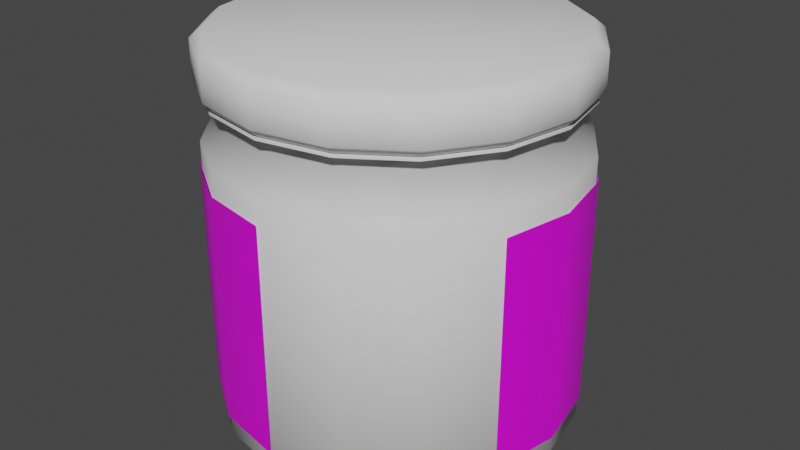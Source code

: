 # Source: sauceBottle.blend  (saved by Blender 2.80.75; exported with 4.5.12 LTS)
import bpy
from mathutils import Matrix  # noqa: F401  (used for matrix-valued properties, if any)

bpy.ops.wm.read_factory_settings(use_empty=True)
scene = bpy.context.scene
scene.name = 'Scene'

# ---- images (referenced by path relative to the original .blend; pixels are not part of the script)
import os
ASSET_DIR = os.environ.get("B2B_ASSET_DIR", "")  # directory of the original .blend (textures are referenced by path, not embedded)
HERE = os.path.dirname(os.path.abspath(__file__))  # packed textures are extracted next to this script under _unpacked/

def load_image(name, relpath, width, height, colorspace="sRGB"):
    """Load a texture the original file referenced (path relative to the .blend, or extracted next to this script)."""
    p = next((c for c in (os.path.join(HERE, relpath), os.path.join(ASSET_DIR, relpath)) if relpath and os.path.exists(c)), "")
    if p:
        img = bpy.data.images.load(p, check_existing=True)
        img.name = name
    else:  # same state as the original file: an image datablock whose file is absent (Cycles renders it pink)
        img = bpy.data.images.new(name, width, height)
        img.source = "FILE"
        img.filepath = "//" + (relpath or name)
    img.colorspace_settings.name = colorspace
    return img
img_png = load_image('제목 없음.png', '제목 없음.png', 1024, 1024, 'sRGB')

# ---- materials (node trees are filled in below, after node groups)
mat_material = bpy.data.materials.new('Material')
mat_material.use_transparent_shadow = False

# ---- material node trees
mat_material.use_nodes = True; mat_material.node_tree.nodes.clear()
_N = mat_material.node_tree.nodes; _L = mat_material.node_tree.links
n0 = _N.new('ShaderNodeOutputMaterial'); n0.name = 'Material Output'; n0.location = (300, 300)
n1 = _N.new('ShaderNodeBsdfPrincipled'); n1.name = 'Principled BSDF'; n1.location = (10, 300)
n1.distribution = 'GGX'
n1.subsurface_method = 'BURLEY'
n1.inputs[3].default_value = 1.45
n1.inputs[27].default_value = (0.0, 0.0, 0.0, 1.0)
n1.inputs[28].default_value = 1.0
n2 = _N.new('ShaderNodeTexImage'); n2.name = 'Image Texture'; n2.location = (-280, 275)
n2.image = img_png
_L.new(n1.outputs[0], n0.inputs[0])
_L.new(n2.outputs[0], n1.inputs[0])
n0.is_active_output = True

# ---- world
world_world = bpy.data.worlds.new('World'); scene.world = world_world
world_world.use_nodes = True; world_world.node_tree.nodes.clear()
_N = world_world.node_tree.nodes; _L = world_world.node_tree.links
n0 = _N.new('ShaderNodeOutputWorld'); n0.name = 'World Output'; n0.location = (300, 300)
n1 = _N.new('ShaderNodeBackground'); n1.name = 'Background'; n1.location = (10, 300)
n1.inputs[0].default_value = (0.05088, 0.05088, 0.05088, 1.0)
_L.new(n1.outputs[0], n0.inputs[0])
n0.is_active_output = True
world_world.color = (0.05088, 0.05088, 0.05088)
world_world.use_sun_shadow = False
world_world.sun_shadow_jitter_overblur = 0.0

# ---- meshes
me_circle = bpy.data.meshes.new('Circle')
me_circle.from_pydata([(0.0, 0.08582, -0.1165), (-0.03284, 0.07929, -0.1165), (-0.06069, 0.06069, -0.1165), (-0.07929, 0.03284, -0.1165), (-0.08582, -3.771e-09, -0.1165), (-0.07929, -0.03284, -0.1165), (-0.06069, -0.06069, -0.1165), (-0.03284, -0.07929, -0.1165), (-1.303e-08, -0.08582, -0.1165), (0.03284, -0.07929, -0.1165), (0.06069, -0.06069, -0.1165), (0.07929, -0.03284, -0.1165), (0.08582, 1.029e-09, -0.1165), (0.07929, 0.03284, -0.1165), (0.06069, 0.06069, -0.1165), (0.03284, 0.07929, -0.1165), (1.859e-09, 0.1063, -0.1069), (-0.04066, 0.09817, -0.1069), (-0.07514, 0.07514, -0.1069), (-0.09817, 0.04066, -0.1069), (-0.1063, -4.863e-09, -0.1069), (-0.09817, -0.04066, -0.1069), (-0.07514, -0.07514, -0.1069), (-0.04066, -0.09817, -0.1069), (-1.452e-08, -0.1063, -0.1069), (0.04066, -0.09817, -0.1069), (0.07514, -0.07514, -0.1069), (0.09817, -0.04066, -0.1069), (0.1063, 1.174e-09, -0.1069), (0.09817, 0.04066, -0.1069), (0.07514, 0.07514, -0.1069), (0.04066, 0.09817, -0.1069), (1.859e-09, 0.106, 0.05538), (-0.04056, 0.09792, 0.05538), (-0.07494, 0.07494, 0.05538), (-0.09792, 0.04056, 0.05538), (-0.106, -4.863e-09, 0.05538), (-0.09792, -0.04056, 0.05538), (-0.07494, -0.07494, 0.05538), (-0.04056, -0.09792, 0.05538), (-1.452e-08, -0.106, 0.05538), (0.04056, -0.09792, 0.05538), (0.07494, -0.07494, 0.05538), (0.09792, -0.04056, 0.05538), (0.106, 1.174e-09, 0.05538), (0.09792, 0.04056, 0.05538), (0.07494, 0.07494, 0.05538), (0.04056, 0.09792, 0.05538), (3.757e-10, 0.09278, 0.08194), (-0.03551, 0.08572, 0.08194), (-0.06561, 0.06561, 0.08194), (-0.08572, 0.03551, 0.08194), (-0.09278, -4.153e-09, 0.08194), (-0.08572, -0.03551, 0.08194), (-0.06561, -0.06561, 0.08194), (-0.03551, -0.08572, 0.08194), (-1.4e-08, -0.09278, 0.08194), (0.03551, -0.08572, 0.08194), (0.06561, -0.06561, 0.08194), (0.08572, -0.03551, 0.08194), (0.09278, 1.144e-09, 0.08194), (0.08572, 0.03551, 0.08194), (0.06561, 0.06561, 0.08194), (0.03551, 0.08572, 0.08194), (1.573e-09, 0.1041, 0.08608), (-0.03984, 0.09618, 0.08608), (-0.07361, 0.07361, 0.08608), (-0.09618, 0.03984, 0.08608), (-0.1041, -4.991e-09, 0.08608), (-0.09618, -0.03984, 0.08608), (-0.07361, -0.07361, 0.08608), (-0.03984, -0.09618, 0.08608), (-1.454e-08, -0.1041, 0.08608), (0.03984, -0.09618, 0.08608), (0.07361, -0.07361, 0.08608), (0.09618, -0.03984, 0.08608), (0.1041, 9.451e-10, 0.08608), (0.09618, 0.03984, 0.08608), (0.07361, 0.07361, 0.08608), (0.03984, 0.09618, 0.08608), (7.355e-10, 0.09448, 0.08827), (-0.03615, 0.08729, 0.08827), (-0.06681, 0.06681, 0.08827), (-0.08729, 0.03615, 0.08827), (-0.09448, -4.338e-09, 0.08827), (-0.08729, -0.03615, 0.08827), (-0.06681, -0.06681, 0.08827), (-0.03615, -0.08729, 0.08827), (-1.384e-08, -0.09448, 0.08827), (0.03615, -0.08729, 0.08827), (0.06681, -0.06681, 0.08827), (0.08729, -0.03615, 0.08827), (0.09448, 1.033e-09, 0.08827), (0.08729, 0.03615, 0.08827), (0.06681, 0.06681, 0.08827), (0.03615, 0.08729, 0.08827), (7.355e-10, 0.09394, 0.09794), (-0.03595, 0.08679, 0.09794), (-0.06643, 0.06643, 0.09794), (-0.08679, 0.03595, 0.09794), (-0.09394, -4.338e-09, 0.09794), (-0.08679, -0.03595, 0.09794), (-0.06643, -0.06643, 0.09794), (-0.03595, -0.08679, 0.09794), (-1.384e-08, -0.09394, 0.09794), (0.03595, -0.08679, 0.09794), (0.06642, -0.06643, 0.09794), (0.08679, -0.03595, 0.09794), (0.09394, 1.033e-09, 0.09794), (0.08679, 0.03595, 0.09794), (0.06642, 0.06643, 0.09794), (0.03595, 0.08679, 0.09794), (-3.166e-09, 0.05232, -0.1103), (-0.02002, 0.04834, -0.1103), (-0.037, 0.037, -0.1103), (-0.04834, 0.02002, -0.1103), (-0.05232, -2.04e-09, -0.1103), (-0.04834, -0.02002, -0.1103), (-0.037, -0.037, -0.1103), (-0.02002, -0.04834, -0.1103), (-1.103e-08, -0.05232, -0.1103), (0.02002, -0.04834, -0.1103), (0.037, -0.037, -0.1103), (0.04834, -0.02002, -0.1103), (0.05232, 8.56e-10, -0.1103), (0.04834, 0.02002, -0.1103), (0.037, 0.037, -0.1103), (0.02002, 0.04834, -0.1103), (0.0, 0.08628, -0.1191), (-0.03302, 0.07971, -0.1191), (-0.06101, 0.06101, -0.1191), (-0.07971, 0.03302, -0.1191), (-0.08628, -3.771e-09, -0.1191), (-0.07971, -0.03302, -0.1191), (-0.06101, -0.06101, -0.1191), (-0.03302, -0.07971, -0.1191), (-1.303e-08, -0.08628, -0.1191), (0.03302, -0.07971, -0.1191), (0.06101, -0.06101, -0.1191), (0.07971, -0.03302, -0.1191), (0.08628, 1.029e-09, -0.1191), (0.07971, 0.03302, -0.1191), (0.06101, 0.06101, -0.1191), (0.03302, 0.07971, -0.1191), (1.859e-09, 0.1085, -0.1082), (-0.04152, 0.1002, -0.1082), (-0.07672, 0.07672, -0.1082), (-0.1002, 0.04152, -0.1082), (-0.1085, -4.863e-09, -0.1082), (-0.1002, -0.04152, -0.1082), (-0.07672, -0.07672, -0.1082), (-0.04152, -0.1002, -0.1082), (-1.452e-08, -0.1085, -0.1082), (0.04152, -0.1002, -0.1082), (0.07672, -0.07672, -0.1082), (0.1002, -0.04152, -0.1082), (0.1085, 1.174e-09, -0.1082), (0.1002, 0.04152, -0.1082), (0.07672, 0.07672, -0.1082), (0.04152, 0.1002, -0.1082), (1.859e-09, 0.1085, 0.05599), (-0.04152, 0.1002, 0.05599), (-0.07672, 0.07672, 0.05599), (-0.1002, 0.04152, 0.05599), (-0.1085, -4.863e-09, 0.05599), (-0.1002, -0.04152, 0.05599), (-0.07672, -0.07672, 0.05599), (-0.04152, -0.1002, 0.05599), (-1.452e-08, -0.1085, 0.05599), (0.04152, -0.1002, 0.05599), (0.07672, -0.07672, 0.05599), (0.1002, -0.04152, 0.05599), (0.1085, 1.174e-09, 0.05599), (0.1002, 0.04152, 0.05599), (0.07672, 0.07672, 0.05599), (0.04152, 0.1002, 0.05599), (3.757e-10, 0.0952, 0.08101), (-0.03643, 0.08796, 0.08101), (-0.06732, 0.06732, 0.08101), (-0.08796, 0.03643, 0.08101), (-0.0952, -4.153e-09, 0.08101), (-0.08796, -0.03643, 0.08101), (-0.06732, -0.06732, 0.08101), (-0.03643, -0.08796, 0.08101), (-1.4e-08, -0.0952, 0.08101), (0.03643, -0.08796, 0.08101), (0.06732, -0.06732, 0.08101), (0.08796, -0.03643, 0.08101), (0.0952, 1.144e-09, 0.08101), (0.08796, 0.03643, 0.08101), (0.06732, 0.06732, 0.08101), (0.03643, 0.08796, 0.08101), (1.573e-09, 0.1067, 0.08617), (-0.04083, 0.09857, 0.08617), (-0.07544, 0.07544, 0.08617), (-0.09857, 0.04083, 0.08617), (-0.1067, -4.991e-09, 0.08617), (-0.09857, -0.04083, 0.08617), (-0.07544, -0.07544, 0.08617), (-0.04083, -0.09857, 0.08617), (-1.454e-08, -0.1067, 0.08617), (0.04083, -0.09857, 0.08617), (0.07544, -0.07544, 0.08617), (0.09857, -0.04083, 0.08617), (0.1067, 9.451e-10, 0.08617), (0.09857, 0.04083, 0.08617), (0.07544, 0.07544, 0.08617), (0.04083, 0.09857, 0.08617), (7.355e-10, 0.09653, 0.08985), (-0.03694, 0.08918, 0.08985), (-0.06826, 0.06826, 0.08985), (-0.08918, 0.03694, 0.08985), (-0.09653, -4.338e-09, 0.08985), (-0.08918, -0.03694, 0.08985), (-0.06826, -0.06826, 0.08985), (-0.03694, -0.08918, 0.08985), (-1.384e-08, -0.09653, 0.08985), (0.03694, -0.08918, 0.08985), (0.06826, -0.06826, 0.08985), (0.08918, -0.03694, 0.08985), (0.09653, 1.033e-09, 0.08985), (0.08918, 0.03694, 0.08985), (0.06826, 0.06826, 0.08985), (0.03694, 0.08918, 0.08985), (7.355e-10, 0.09653, 0.09794), (-0.03694, 0.08918, 0.09794), (-0.06826, 0.06826, 0.09794), (-0.08918, 0.03694, 0.09794), (-0.09653, -4.338e-09, 0.09794), (-0.08918, -0.03694, 0.09794), (-0.06826, -0.06826, 0.09794), (-0.03694, -0.08918, 0.09794), (-1.384e-08, -0.09653, 0.09794), (0.03694, -0.08918, 0.09794), (0.06826, -0.06826, 0.09794), (0.08918, -0.03694, 0.09794), (0.09653, 1.033e-09, 0.09794), (0.08918, 0.03694, 0.09794), (0.06826, 0.06826, 0.09794), (0.03694, 0.08918, 0.09794), (-3.166e-09, 0.05206, -0.1128), (-0.01992, 0.0481, -0.1128), (-0.03681, 0.03681, -0.1128), (-0.0481, 0.01992, -0.1128), (-0.05206, -2.04e-09, -0.1128), (-0.0481, -0.01992, -0.1128), (-0.03681, -0.03681, -0.1128), (-0.01992, -0.0481, -0.1128), (-1.103e-08, -0.05206, -0.1128), (0.01992, -0.0481, -0.1128), (0.03681, -0.03681, -0.1128), (0.0481, -0.01992, -0.1128), (0.05206, 8.56e-10, -0.1128), (0.0481, 0.01992, -0.1128), (0.03681, 0.03681, -0.1128), (0.01992, 0.0481, -0.1128)], [], [(3, 2, 18, 19), (11, 10, 26, 27), (4, 3, 19, 20), (12, 11, 27, 28), (5, 4, 20, 21), (13, 12, 28, 29), (6, 5, 21, 22), (14, 13, 29, 30), (7, 6, 22, 23), (15, 14, 30, 31), (8, 7, 23, 24), (1, 0, 16, 17), (0, 15, 31, 16), (9, 8, 24, 25), (2, 1, 17, 18), (10, 9, 25, 26), (26, 25, 41, 42), (19, 18, 34, 35), (27, 26, 42, 43), (20, 19, 35, 36), (28, 27, 43, 44), (21, 20, 36, 37), (29, 28, 44, 45), (22, 21, 37, 38), (30, 29, 45, 46), (23, 22, 38, 39), (31, 30, 46, 47), (24, 23, 39, 40), (17, 16, 32, 33), (16, 31, 47, 32), (25, 24, 40, 41), (18, 17, 33, 34), (47, 46, 62, 63), (40, 39, 55, 56), (33, 32, 48, 49), (32, 47, 63, 48), (41, 40, 56, 57), (34, 33, 49, 50), (42, 41, 57, 58), (35, 34, 50, 51), (43, 42, 58, 59), (36, 35, 51, 52), (44, 43, 59, 60), (37, 36, 52, 53), (45, 44, 60, 61), (38, 37, 53, 54), (46, 45, 61, 62), (39, 38, 54, 55), (53, 52, 68, 69), (61, 60, 76, 77), (54, 53, 69, 70), (62, 61, 77, 78), (55, 54, 70, 71), (63, 62, 78, 79), (56, 55, 71, 72), (49, 48, 64, 65), (48, 63, 79, 64), (57, 56, 72, 73), (50, 49, 65, 66), (58, 57, 73, 74), (51, 50, 66, 67), (59, 58, 74, 75), (52, 51, 67, 68), (60, 59, 75, 76), (74, 73, 89, 90), (67, 66, 82, 83), (75, 74, 90, 91), (68, 67, 83, 84), (76, 75, 91, 92), (69, 68, 84, 85), (77, 76, 92, 93), (70, 69, 85, 86), (78, 77, 93, 94), (71, 70, 86, 87), (79, 78, 94, 95), (72, 71, 87, 88), (65, 64, 80, 81), (64, 79, 95, 80), (73, 72, 88, 89), (66, 65, 81, 82), (95, 94, 110, 111), (88, 87, 103, 104), (81, 80, 96, 97), (80, 95, 111, 96), (89, 88, 104, 105), (82, 81, 97, 98), (90, 89, 105, 106), (83, 82, 98, 99), (91, 90, 106, 107), (84, 83, 99, 100), (92, 91, 107, 108), (85, 84, 100, 101), (93, 92, 108, 109), (86, 85, 101, 102), (94, 93, 109, 110), (87, 86, 102, 103), (13, 14, 126, 125), (6, 7, 119, 118), (14, 15, 127, 126), (7, 8, 120, 119), (0, 1, 113, 112), (15, 0, 112, 127), (8, 9, 121, 120), (1, 2, 114, 113), (9, 10, 122, 121), (2, 3, 115, 114), (10, 11, 123, 122), (3, 4, 116, 115), (11, 12, 124, 123), (4, 5, 117, 116), (12, 13, 125, 124), (5, 6, 118, 117), (113, 114, 115, 116, 117, 118, 119, 120, 121, 122, 123, 124, 125, 126, 127, 112), (131, 147, 146, 130), (139, 155, 154, 138), (132, 148, 147, 131), (140, 156, 155, 139), (133, 149, 148, 132), (141, 157, 156, 140), (134, 150, 149, 133), (142, 158, 157, 141), (135, 151, 150, 134), (143, 159, 158, 142), (136, 152, 151, 135), (129, 145, 144, 128), (128, 144, 159, 143), (137, 153, 152, 136), (130, 146, 145, 129), (138, 154, 153, 137), (154, 170, 169, 153), (147, 163, 162, 146), (155, 171, 170, 154), (148, 164, 163, 147), (156, 172, 171, 155), (149, 165, 164, 148), (157, 173, 172, 156), (150, 166, 165, 149), (158, 174, 173, 157), (151, 167, 166, 150), (159, 175, 174, 158), (152, 168, 167, 151), (145, 161, 160, 144), (144, 160, 175, 159), (153, 169, 168, 152), (146, 162, 161, 145), (175, 191, 190, 174), (168, 184, 183, 167), (161, 177, 176, 160), (160, 176, 191, 175), (169, 185, 184, 168), (162, 178, 177, 161), (170, 186, 185, 169), (163, 179, 178, 162), (171, 187, 186, 170), (164, 180, 179, 163), (172, 188, 187, 171), (165, 181, 180, 164), (173, 189, 188, 172), (166, 182, 181, 165), (174, 190, 189, 173), (167, 183, 182, 166), (181, 197, 196, 180), (189, 205, 204, 188), (182, 198, 197, 181), (190, 206, 205, 189), (183, 199, 198, 182), (191, 207, 206, 190), (184, 200, 199, 183), (177, 193, 192, 176), (176, 192, 207, 191), (185, 201, 200, 184), (178, 194, 193, 177), (186, 202, 201, 185), (179, 195, 194, 178), (187, 203, 202, 186), (180, 196, 195, 179), (188, 204, 203, 187), (202, 218, 217, 201), (195, 211, 210, 194), (203, 219, 218, 202), (196, 212, 211, 195), (204, 220, 219, 203), (197, 213, 212, 196), (205, 221, 220, 204), (198, 214, 213, 197), (206, 222, 221, 205), (199, 215, 214, 198), (207, 223, 222, 206), (200, 216, 215, 199), (193, 209, 208, 192), (192, 208, 223, 207), (201, 217, 216, 200), (194, 210, 209, 193), (223, 239, 238, 222), (216, 232, 231, 215), (209, 225, 224, 208), (208, 224, 239, 223), (217, 233, 232, 216), (210, 226, 225, 209), (218, 234, 233, 217), (211, 227, 226, 210), (219, 235, 234, 218), (212, 228, 227, 211), (220, 236, 235, 219), (213, 229, 228, 212), (221, 237, 236, 220), (214, 230, 229, 213), (222, 238, 237, 221), (215, 231, 230, 214), (141, 253, 254, 142), (134, 246, 247, 135), (142, 254, 255, 143), (135, 247, 248, 136), (128, 240, 241, 129), (143, 255, 240, 128), (136, 248, 249, 137), (129, 241, 242, 130), (137, 249, 250, 138), (130, 242, 243, 131), (138, 250, 251, 139), (131, 243, 244, 132), (139, 251, 252, 140), (132, 244, 245, 133), (140, 252, 253, 141), (133, 245, 246, 134), (241, 240, 255, 254, 253, 252, 251, 250, 249, 248, 247, 246, 245, 244, 243, 242), (97, 96, 224, 225), (98, 97, 225, 226), (99, 98, 226, 227), (100, 99, 227, 228), (101, 100, 228, 229), (102, 101, 229, 230), (103, 102, 230, 231), (104, 103, 231, 232), (105, 104, 232, 233), (106, 105, 233, 234), (107, 106, 234, 235), (108, 107, 235, 236), (109, 108, 236, 237), (110, 109, 237, 238), (111, 110, 238, 239), (96, 111, 239, 224)])
me_circle.polygons.foreach_set('use_smooth', [True] * 242)
_uv = me_circle.uv_layers.new(name='UVMap')
_uv.uv.foreach_set('vector', [0.0, 0.0, 0.0, 0.0, 0.0, 0.0, 0.0, 0.0, 0.0, 0.0, 0.0, 0.0, 0.0, 0.0, 0.0, 0.0, 0.0, 0.0, 0.0, 0.0, 0.0, 0.0, 0.0, 0.0, 0.0, 0.0, 0.0, 0.0, 0.0, 0.0, 0.0, 0.0, 0.0, 0.0, 0.0, 0.0, 0.0, 0.0, 0.0, 0.0, 0.0, 0.0, 0.0, 0.0, 0.0, 0.0, 0.0, 0.0, 0.0, 0.0, 0.0, 0.0, 0.0, 0.0, 0.0, 0.0, 0.0, 0.0, 0.0, 0.0, 0.0, 0.0, 0.0, 0.0, 0.0, 0.0, 0.0, 0.0, 0.0, 0.0, 0.0, 0.0, 0.0, 0.0, 0.0, 0.0, 0.0, 0.0, 0.0, 0.0, 0.0, 0.0, 0.0, 0.0, 0.0, 0.0, 0.0, 0.0, 0.0, 0.0, 0.0, 0.0, 0.0, 0.0, 0.0, 0.0, 0.0, 0.0, 0.0, 0.0, 0.0, 0.0, 0.0, 0.0, 0.0, 0.0, 0.0, 0.0, 0.0, 0.0, 0.0, 0.0, 0.0, 0.0, 0.0, 0.0, 0.0, 0.0, 0.0, 0.0, 0.0, 0.0, 0.0, 0.0, 0.0, 0.0, 0.0, 0.0, 0.0, 0.0, 0.0, 0.0, 0.0, 0.0, 0.0, 0.0, 0.0, 0.0, 0.0, 0.0, 0.0, 0.0, 0.0, 0.0, 0.0, 0.0, 0.0, 0.0, 0.0, 0.0, 0.0, 0.0, 0.0, 0.0, 0.0, 0.0, 0.0, 0.0, 0.0, 0.0, 0.0, 0.0, 0.0, 0.0, 0.0, 0.0, 0.0, 0.0, 0.0, 0.0, 0.0, 0.0, 0.0, 0.0, 0.0, 0.0, 0.0, 0.0, 0.0, 0.0, 0.0, 0.0, 0.0, 0.0, 0.0, 0.0, 0.0, 0.0, 0.0, 0.0, 0.0, 0.0, 0.0, 0.0, 0.0, 0.0, 0.0, 0.0, 0.0, 0.0, 0.0, 0.0, 0.0, 0.0, 0.0, 0.0, 0.0, 0.0, 0.0, 0.0, 0.0, 0.0, 0.0, 0.0, 0.0, 0.0, 0.0, 0.0, 0.0, 0.0, 0.0, 0.0, 0.0, 0.0, 0.0, 0.0, 0.0, 0.0, 0.0, 0.0, 0.0, 0.0, 0.0, 0.0, 0.0, 0.0, 0.0, 0.0, 0.0, 0.0, 0.0, 0.0, 0.0, 0.0, 0.0, 0.0, 0.0, 0.0, 0.0, 0.0, 0.0, 0.0, 0.0, 0.0, 0.0, 0.0, 0.0, 0.0, 0.0, 0.0, 0.0, 0.0, 0.0, 0.0, 0.0, 0.0, 0.0, 0.0, 0.0, 0.0, 0.0, 0.0, 0.0, 0.0, 0.0, 0.0, 0.0, 0.0, 0.0, 0.0, 0.0, 0.0, 0.0, 0.0, 0.0, 0.0, 0.0, 0.0, 0.0, 0.0, 0.0, 0.0, 0.0, 0.0, 0.0, 0.0, 0.0, 0.0, 0.0, 0.0, 0.0, 0.0, 0.0, 0.0, 0.0, 0.0, 0.0, 0.0, 0.0, 0.0, 0.0, 0.0, 0.0, 0.0, 0.0, 0.0, 0.0, 0.0, 0.0, 0.0, 0.0, 0.0, 0.0, 0.0, 0.0, 0.0, 0.0, 0.0, 0.0, 0.0, 0.0, 0.0, 0.0, 0.0, 0.0, 0.0, 0.0, 0.0, 0.0, 0.0, 0.0, 0.0, 0.0, 0.0, 0.0, 0.0, 0.0, 0.0, 0.0, 0.0, 0.0, 0.0, 0.0, 0.0, 0.0, 0.0, 0.0, 0.0, 0.0, 0.0, 0.0, 0.0, 0.0, 0.0, 0.0, 0.0, 0.0, 0.0, 0.0, 0.0, 0.0, 0.0, 0.0, 0.0, 0.0, 0.0, 0.0, 0.0, 0.0, 0.0, 0.0, 0.0, 0.0, 0.0, 0.0, 0.0, 0.0, 0.0, 0.0, 0.0, 0.0, 0.0, 0.0, 0.0, 0.0, 0.0, 0.0, 0.0, 0.0, 0.0, 0.0, 0.0, 0.0, 0.0, 0.0, 0.0, 0.0, 0.0, 0.0, 0.0, 0.0, 0.0, 0.0, 0.0, 0.0, 0.0, 0.0, 0.0, 0.0, 0.0, 0.0, 0.0, 0.0, 0.0, 0.0, 0.0, 0.0, 0.0, 0.0, 0.0, 0.0, 0.0, 0.0, 0.0, 0.0, 0.0, 0.0, 0.0, 0.0, 0.0, 0.0, 0.0, 0.0, 0.0, 0.0, 0.0, 0.0, 0.0, 0.0, 0.0, 0.0, 0.0, 0.0, 0.0, 0.0, 0.0, 0.0, 0.0, 0.0, 0.0, 0.0, 0.0, 0.0, 0.0, 0.0, 0.0, 0.0, 0.0, 0.0, 0.0, 0.0, 0.0, 0.0, 0.0, 0.0, 0.0, 0.0, 0.0, 0.0, 0.0, 0.0, 0.0, 0.0, 0.0, 0.0, 0.0, 0.0, 0.0, 0.0, 0.0, 0.0, 0.0, 0.0, 0.0, 0.0, 0.0, 0.0, 0.0, 0.0, 0.0, 0.0, 0.0, 0.0, 0.0, 0.0, 0.0, 0.0, 0.0, 0.0, 0.0, 0.0, 0.0, 0.0, 0.0, 0.0, 0.0, 0.0, 0.0, 0.0, 0.0, 0.0, 0.0, 0.0, 0.0, 0.0, 0.0, 0.0, 0.0, 0.0, 0.0, 0.0, 0.0, 0.0, 0.0, 0.0, 0.0, 0.0, 0.0, 0.0, 0.0, 0.0, 0.0, 0.0, 0.0, 0.0, 0.0, 0.0, 0.0, 0.0, 0.0, 0.0, 0.0, 0.0, 0.0, 0.0, 0.0, 0.0, 0.0, 0.0, 0.0, 0.0, 0.0, 0.0, 0.0, 0.0, 0.0, 0.0, 0.0, 0.0, 0.0, 0.0, 0.0, 0.0, 0.0, 0.0, 0.0, 0.0, 0.0, 0.0, 0.0, 0.0, 0.0, 0.0, 0.0, 0.0, 0.0, 0.0, 0.0, 0.0, 0.0, 0.0, 0.0, 0.0, 0.0, 0.0, 0.0, 0.0, 0.0, 0.0, 0.0, 0.0, 0.0, 0.0, 0.0, 0.0, 0.0, 0.0, 0.0, 0.0, 0.0, 0.0, 0.0, 0.0, 0.0, 0.0, 0.0, 0.0, 0.0, 0.0, 0.0, 0.0, 0.0, 0.0, 0.0, 0.0, 0.0, 0.0, 0.0, 0.0, 0.0, 0.0, 0.0, 0.0, 0.0, 0.0, 0.0, 0.0, 0.0, 0.0, 0.0, 0.0, 0.0, 0.0, 0.0, 0.0, 0.0, 0.0, 0.0, 0.0, 0.0, 0.0, 0.0, 0.0, 0.0, 0.0, 0.0, 0.0, 0.0, 0.0, 0.0, 0.0, 0.0, 0.0, 0.0, 0.0, 0.0, 0.0, 0.0, 0.0, 0.0, 0.0, 0.0, 0.0, 0.0, 0.0, 0.0, 0.0, 0.0, 0.0, 0.0, 0.0, 0.0, 0.0, 0.0, 0.0, 0.0, 0.0, 0.0, 0.0, 0.0, 0.0, 0.0, 0.0, 0.0, 0.0, 0.0, 0.0, 0.0, 0.0, 0.0, 0.0, 0.0, 0.0, 0.0, 0.0, 0.0, 0.0, 0.0, 0.0, 0.0, 0.0, 0.0, 0.0, 0.0, 0.0, 0.0, 0.0, 0.0, 0.0, 0.0, 0.0, 0.0, 0.0, 0.0, 0.0, 0.0, 0.0, 0.0, 0.0, 0.0, 0.0, 0.0, 0.0, 0.0, 0.0, 0.0, 0.0, 0.0, 0.0, 0.0, 0.0, 0.0, 0.0, 0.0, 0.0, 0.0, 0.0, 0.0, 0.0, 0.0, 0.0, 0.0, 0.0, 0.0, 0.0, 0.0, 0.0, 0.0, 0.0, 0.0, 0.0, 0.0, 0.0, 0.0, 0.0, 0.0, 0.0, 0.0, 0.0, 0.0, 0.0, 0.0, 0.0, 0.0, 0.0, 0.0, 0.0, 0.0, 0.0, 0.0, 0.0, 0.0, 0.0, 0.0, 0.0, 0.0, 0.0, 0.0, 0.0, 0.0, 0.0, 0.0, 0.0, 0.0, 0.0, 0.0, 0.0, 0.0, 0.0, 0.0, 0.0, 0.0, 0.0, 0.0, 0.0, 0.0, 0.0, 0.0, 0.0, 0.0, 0.0, 0.0, 0.0, 0.0, 0.0, 0.0, 0.0, 0.0, 0.0, 0.0, 0.0, 0.0, 0.0, 0.0, 0.0, 0.0, 0.0, 0.0, 0.0, 0.0, 0.0, 0.0, 0.0, 0.0, 0.0, 0.0, 0.0, 0.0, 0.0, 0.0, 0.0, 0.0, 0.0, 0.0, 0.0, 0.0, 0.0, 0.0, 0.0, 0.0, 0.0, 0.0, 0.0, 0.0, 0.0, 0.0, 0.0, 0.0, 0.0, 0.0, 0.0, 0.0, 0.0, 0.0, 0.0, 0.0, 0.0, 0.0, 0.0, 0.0, 0.0, 0.0, 0.0, 0.0, 0.0, 0.0, 0.0, 0.0, 0.0, 0.0, 0.0, 0.0, 0.0, 0.0, 0.0, 0.0, 0.0, 0.0, 0.0, 0.0, 0.0, 0.0, 0.0, 0.0, 0.0, 0.0, 0.0, 0.0, 0.0, 0.0, 0.0, 0.0, 0.0, 0.0, 0.0, 0.0, 0.0, 0.0, 0.0, 0.0, 0.0, 0.0, 0.0, 0.0, 0.0, 0.0, 0.0, 0.0, 0.0, 0.0, 0.0, 0.0, 0.0, 0.0, 0.0, 0.0, 0.0, 0.0, 0.0, 0.0, 0.0, 0.0, 0.0, 0.0, 0.0, 0.0, 0.0, 0.0, 0.0, 0.0, 0.0, 0.0, 0.0, 0.0, 0.0, 0.0, 0.0, 0.0, 0.0, 0.0, 0.0, 0.0, 0.0, 0.0, 0.0, 0.0, 0.0, 0.0, 0.0, 0.0, 0.0, 0.0, 0.0, 0.0, 0.0, 0.0, 0.0, 0.0, 0.0, 0.0, 0.0, 0.0, 0.0, 0.0, 0.0, 0.0, 0.0, 0.0, 0.0, 0.0, 0.0, 0.0, 0.0, 0.0, 0.0, 0.0, 0.0, 0.0, 0.0, 0.0, 0.0, 0.0, 0.0, 0.0, 0.0, 0.0, 0.0, 0.0, 0.0, 0.0, 0.0, 0.0, 0.0, 0.0, 0.0, 0.0, 0.0, 0.0, 0.0, 0.0, 0.0, 0.0, 0.0, 0.0, 0.0, 0.0, 0.0, 0.0, 0.0, 0.0, 0.0, 0.0, 0.0, 0.0, 0.0, 0.0, 0.0, 0.0, 0.0, 0.0, 0.0, 0.0, 0.0, 0.0, 0.0, 0.0, 0.0, 0.0, 0.0, 0.0, 0.0, 0.0, 0.0, 0.0, 0.0, 0.0, 0.0, 0.0, 0.0, 0.0, 0.0, 0.0, 0.0, 0.0, 0.0, 0.0, 0.0, 0.0, 0.0, 0.0, 0.0, 0.0, 0.0, 0.0, 0.0, 0.0, 0.0, 0.0, 0.0, 0.0, 0.0, 0.0, 0.0, 0.0, 0.0, 0.0, 0.0, 0.0, 0.0, 0.0, 0.0, 0.0, 0.0, 0.0, 0.0, 0.0, 0.0, 0.0, 0.0, 0.0, 0.0, 0.0, 0.0, 0.0, 0.0, 0.0, 0.0, 0.0, 0.0, 0.0, 0.0, 0.0, 0.0, 0.0, 0.0, 0.0, 0.0, 0.0, 0.0, 0.0, 0.0, 0.0, 0.0, 0.0, 0.0, 0.0, 0.0, 0.0, 0.0, 0.0, 0.0, 0.0, 0.0, 0.0, 0.0, 0.0, 0.0, 0.0, 0.0, 0.0, 0.0, 0.0, 0.0, 0.0, 0.0, 0.0, 0.0, 0.0, 0.0, 0.0, 0.0, 0.0, 0.0, 0.0, 0.0, 0.0, 0.0, 0.0, 0.0, 0.0, 0.0, 0.0, 0.0, 0.0, 0.0, 0.0, 0.0, 0.0, 0.0, 0.0, 0.0, 0.0, 0.0, 0.0, 0.0, 0.0, 0.0, 0.0, 0.0, 0.0, 0.0, 0.0, 0.0, 0.0, 0.0, 0.0, 0.0, 0.0, 0.0, 0.0, 0.0, 0.0, 0.0, 0.0, 0.0, 0.0, 0.0, 0.0, 0.0, 0.0, 0.0, 0.0, 0.0, 0.0, 0.0, 0.0, 0.0, 0.0, 0.0, 0.0, 0.0, 0.0, 0.0, 0.0, 0.0, 0.0, 0.0, 0.0, 0.0, 0.0, 0.0, 0.0, 0.0, 0.0, 0.0, 0.0, 0.0, 0.0, 0.0, 0.0, 0.0, 0.0, 0.0, 0.0, 0.0, 0.0, 0.0, 0.0, 0.0, 0.0, 0.0, 0.0, 0.0, 0.0, 0.0, 0.0, 0.0, 0.0, 0.0, 0.0, 0.0, 0.0, 0.0, 0.0, 0.0, 0.0, 0.0, 0.0, 0.0, 0.0, 0.0, 0.0, 0.0, 0.0, 0.0, 0.0, 0.0, 0.0, 0.0, 0.0, 0.0, 0.0, 0.0, 0.0, 0.0, 0.0, 0.0, 0.0, 0.0, 0.0, 0.0, 0.0, 0.0, 0.0, 0.0, 0.0, 0.0, 0.0, 0.0, 0.0, 0.0, 0.0, 0.0, 0.0, 0.0, 0.0, 0.0, 0.0, 0.0, 0.0, 0.0, 0.0, 0.0, 0.0, 0.0, 0.0, 0.0, 0.0, 0.0, 0.0, 0.0, 0.0, 0.0, 0.0, 0.0, 0.0, 0.0, 0.0, 0.0, 0.0, 0.0, 0.0, 0.0, 0.0, 0.0, 0.0, 0.0, 0.0, 0.0, 0.0, 0.0, 0.0, 0.0, 0.0, 0.0, 0.0, 0.0, 0.0, 0.0, 0.0, 0.0, 0.0, 0.0, 0.0, 0.0, 0.0, 0.0, 0.0, 0.0, 0.0, 0.0, 0.0, 0.0, 0.0, 0.0, 0.0, 0.0, 0.0, 0.0, 0.0, 0.0, 0.0, 0.0, 0.0, 0.0, 0.0, 0.0, 0.0, 0.0, 0.0, 0.0, 0.0, 0.0, 0.0, 0.0, 0.0, 0.0, 0.0, 0.0, 0.0, 0.0, 0.0, 0.0, 0.0, 0.0, 0.0, 0.0, 0.0, 0.0, 0.0, 0.0, 0.0, 0.0, 0.0, 0.0, 0.0, 0.0, 0.0, 0.0, 0.0, 0.0, 0.0, 0.0, 0.0, 0.0, 0.0, 0.0, 0.0, 0.0, 0.0, 0.0, 0.0, 0.0, 0.0, 0.0, 0.0, 0.0, 0.0, 0.0, 0.0, 0.0, 0.0, 0.0, 0.0, 0.0, 0.0, 0.0, 0.0, 0.0, 0.0, 0.0, 0.0, 0.0, 0.0, 0.0, 0.0, 0.0, 0.0, 0.0, 0.0, 0.0, 0.0, 0.0, 0.0, 0.0, 0.0, 0.0, 0.0, 0.0, 0.0, 0.0, 0.0, 0.0, 0.0, 0.0, 0.0, 0.0, 0.0, 0.0, 0.0, 0.0, 0.0, 0.0, 0.0, 0.0, 0.0, 0.0, 0.0, 0.0, 0.0, 0.0, 0.0, 0.0, 0.0, 0.0, 0.0, 0.0, 0.0, 0.0, 0.0, 0.0, 0.0, 0.0, 0.0, 0.0, 0.0, 0.0, 0.0, 0.0, 0.0, 0.0, 0.0, 0.0, 0.0, 0.0, 0.0, 0.0, 0.0, 0.0, 0.0, 0.0, 0.0, 0.0, 0.0, 0.0, 0.0, 0.0, 0.0, 0.0, 0.0, 0.0, 0.0, 0.0, 0.0, 0.0, 0.0, 0.0, 0.0, 0.0, 0.0, 0.0, 0.0, 0.0, 0.0, 0.0, 0.0, 0.0, 0.0, 0.0, 0.0, 0.0, 0.0, 0.0, 0.0, 0.0, 0.0, 0.0, 0.0, 0.0, 0.0, 0.0, 0.0, 0.0, 0.0, 0.0, 0.0, 0.0, 0.0, 0.0, 0.0, 0.0, 0.0, 0.0, 0.0, 0.0, 0.0, 0.0, 0.0, 0.0, 0.0, 0.0, 0.0, 0.0, 0.0, 0.0, 0.0, 0.0, 0.0, 0.0, 0.0, 0.0, 0.0, 0.0, 0.0, 0.0, 0.0, 0.0, 0.0, 0.0, 0.0, 0.0, 0.0, 0.0, 0.0, 0.0, 0.0, 0.0, 0.0, 0.0, 0.0, 0.0, 0.0, 0.0, 0.0, 0.0, 0.0, 0.0, 0.0, 0.0, 0.0, 0.0, 0.0, 0.0, 0.0, 0.0, 0.0, 0.0, 0.0, 0.0, 0.0, 0.0, 0.0, 0.0, 0.0, 0.0, 0.0, 0.0, 0.0, 0.0, 0.0, 0.0, 0.0, 0.0, 0.0, 0.0, 0.0, 0.0, 0.0, 0.0, 0.0, 0.0, 0.0, 0.0, 0.0, 0.0, 0.0, 0.0, 0.0, 0.0, 0.0, 0.0, 0.0, 0.0, 0.0, 0.0, 0.0, 0.0, 0.0, 0.0, 0.0, 0.0, 0.0, 0.0, 0.0, 0.0, 0.0, 0.0, 0.0, 0.0, 0.0, 0.0, 0.0, 0.0, 0.0, 0.0, 0.0, 0.0, 0.0, 0.0, 0.0, 0.0, 0.0, 0.0, 0.0, 0.0, 0.0, 0.0, 0.0, 0.0, 0.0, 0.0, 0.0, 0.0, 0.0, 0.0, 0.0, 0.0, 0.0, 0.0, 0.0, 0.0, 0.0, 0.0, 0.0, 0.0, 0.0, 0.0, 0.0, 0.0, 0.0, 0.0, 0.0, 0.0, 0.0, 0.0, 0.0, 0.0, 0.0, 0.0, 0.0, 0.0, 0.0, 0.0, 0.0, 0.0, 0.0, 0.0, 0.0, 0.0, 0.0, 0.0, 0.0, 0.0, 0.0, 0.0, 0.0, 0.0, 0.0, 0.0, 0.0, 0.0, 0.0, 0.0, 0.0, 0.0, 0.0, 0.0, 0.0, 0.0, 0.0, 0.0, 0.0, 0.0, 0.0, 0.0, 0.0, 0.0, 0.0, 0.0, 0.0, 0.0, 0.0, 0.0, 0.0, 0.0, 0.0, 0.0, 0.0, 0.0, 0.0, 0.0, 0.0, 0.0, 0.0, 0.0, 0.0, 0.0, 0.0, 0.0, 0.0, 0.0, 0.0, 0.0, 0.0, 0.0, 0.0, 0.0, 0.0, 0.0, 0.0, 0.0, 0.0, 0.0, 0.0, 0.0, 0.0, 0.0, 0.0, 0.0, 0.0, 0.0, 0.0, 0.0, 0.0, 0.0, 0.0, 0.0, 0.0, 0.0, 0.0, 0.0, 0.0, 0.0, 0.0, 0.0, 0.0, 0.0, 0.0, 0.0, 0.0, 0.0, 0.0, 0.0, 0.0, 0.0, 0.0, 0.0, 0.0, 0.0, 0.0, 0.0, 0.0, 0.0, 0.0, 0.0, 0.0, 0.0, 0.0, 0.0, 0.0, 0.0, 0.0, 0.0, 0.0, 0.0, 0.0, 0.0, 0.0, 0.0, 0.0, 0.0, 0.0, 0.0, 0.0, 0.0, 0.0, 0.0, 0.0, 0.0, 0.0, 0.0, 0.0, 0.0, 0.0, 0.0, 0.0, 0.0, 0.0, 0.0, 0.0, 0.0, 0.0, 0.0, 0.0, 0.0, 0.0, 0.0, 0.0, 0.0, 0.0, 0.0, 0.0, 0.0, 0.0, 0.0, 0.0, 0.0, 0.0, 0.0, 0.0, 0.0, 0.0, 0.0, 0.0, 0.0, 0.0, 0.0, 0.0, 0.0, 0.0, 0.0, 0.0, 0.0, 0.0, 0.0, 0.0, 0.0, 0.0, 0.0, 0.0, 0.0, 0.0, 0.0, 0.0, 0.0, 0.0, 0.0, 0.0, 0.0, 0.0, 0.0, 0.0, 0.0, 0.0, 0.0, 0.0, 0.0, 0.0, 0.0, 0.0, 0.0, 0.0, 0.0, 0.0, 0.0, 0.0, 0.0, 0.0, 0.0, 0.0, 0.0, 0.0, 0.0, 0.0, 0.0, 0.0, 0.0, 0.0, 0.0, 0.0, 0.0, 0.0, 0.0, 0.0, 0.0, 0.0, 0.0, 0.0, 0.0, 0.0, 0.0, 0.0, 0.0, 0.0, 0.0, 0.0, 0.0, 0.0, 0.0, 0.0, 0.0, 0.0, 0.0, 0.0, 0.0, 0.0, 0.0, 0.0, 0.0, 0.0, 0.0, 0.0, 0.0, 0.0, 0.0, 0.0, 0.0, 0.0, 0.0, 0.0, 0.0, 0.0, 0.0, 0.0, 0.0, 0.0, 0.0, 0.0, 0.0, 0.0, 0.0, 0.0, 0.0, 0.0])
me_circle.use_remesh_preserve_volume = False
me_circle.use_remesh_preserve_attributes = False
me_circle.use_mirror_vertex_groups = False
me_circle.update()
me_circle_001 = bpy.data.meshes.new('Circle.001')
me_circle_001.from_pydata([(0.0, 0.1045, 0.08895), (-0.03997, 0.0965, 0.08895), (-0.07386, 0.07386, 0.08895), (-0.0965, 0.03997, 0.08895), (-0.1045, -4.566e-09, 0.08895), (-0.0965, -0.03997, 0.08895), (-0.07386, -0.07386, 0.08895), (-0.03997, -0.0965, 0.08895), (-1.577e-08, -0.1045, 0.08895), (0.03997, -0.0965, 0.08895), (0.07386, -0.07386, 0.08895), (0.0965, -0.03997, 0.08895), (0.1045, 1.246e-09, 0.08895), (0.0965, 0.03997, 0.08895), (0.07386, 0.07386, 0.08895), (0.03997, 0.0965, 0.08895), (2.706e-10, 0.1088, 0.09322), (-0.04162, 0.1005, 0.09322), (-0.0769, 0.0769, 0.09322), (-0.1005, 0.04162, 0.09322), (-0.1088, -4.841e-09, 0.09322), (-0.1005, -0.04162, 0.09322), (-0.0769, -0.0769, 0.09322), (-0.04162, -0.1005, 0.09322), (-1.615e-08, -0.1088, 0.09322), (0.04162, -0.1005, 0.09322), (0.0769, -0.0769, 0.09322), (0.1005, -0.04162, 0.09322), (0.1088, 1.21e-09, 0.09322), (0.1005, 0.04162, 0.09322), (0.0769, 0.0769, 0.09322), (0.04162, 0.1005, 0.09322), (2.706e-10, 0.1088, 0.1128), (-0.04162, 0.1005, 0.1128), (-0.0769, 0.0769, 0.1128), (-0.1005, 0.04162, 0.1128), (-0.1088, -4.841e-09, 0.1128), (-0.1005, -0.04162, 0.1128), (-0.0769, -0.0769, 0.1128), (-0.04162, -0.1005, 0.1128), (-1.615e-08, -0.1088, 0.1128), (0.04162, -0.1005, 0.1128), (0.0769, -0.0769, 0.1128), (0.1005, -0.04162, 0.1128), (0.1088, 1.21e-09, 0.1128), (0.1005, 0.04162, 0.1128), (0.0769, 0.0769, 0.1128), (0.04162, 0.1005, 0.1128), (-2.8e-10, 0.1031, 0.1171), (-0.03947, 0.09528, 0.1171), (-0.07293, 0.07293, 0.1171), (-0.09528, 0.03947, 0.1171), (-0.1031, -4.481e-09, 0.1171), (-0.09528, -0.03947, 0.1171), (-0.07293, -0.07293, 0.1171), (-0.03947, -0.09528, 0.1171), (-1.585e-08, -0.1031, 0.1171), (0.03947, -0.09528, 0.1171), (0.07293, -0.07293, 0.1171), (0.09528, -0.03947, 0.1171), (0.1031, 1.257e-09, 0.1171), (0.09528, 0.03947, 0.1171), (0.07293, 0.07293, 0.1171), (0.03947, 0.09528, 0.1171), (0.0, 0.1051, 0.0879), (-0.04022, 0.09709, 0.0879), (-0.07431, 0.07431, 0.0879), (-0.09709, 0.04022, 0.0879), (-0.1051, -4.566e-09, 0.0879), (-0.09709, -0.04022, 0.0879), (-0.07431, -0.07431, 0.0879), (-0.04022, -0.09709, 0.0879), (-1.577e-08, -0.1051, 0.0879), (0.04022, -0.09709, 0.0879), (0.07431, -0.07431, 0.0879), (0.09709, -0.04022, 0.0879), (0.1051, 1.246e-09, 0.0879), (0.09709, 0.04022, 0.0879), (0.07431, 0.07431, 0.0879), (0.04022, 0.09709, 0.0879), (2.706e-10, 0.1097, 0.09266), (-0.04198, 0.1014, 0.09266), (-0.07757, 0.07757, 0.09266), (-0.1014, 0.04198, 0.09266), (-0.1097, -4.841e-09, 0.09266), (-0.1014, -0.04198, 0.09266), (-0.07757, -0.07757, 0.09266), (-0.04198, -0.1014, 0.09266), (-1.615e-08, -0.1097, 0.09266), (0.04198, -0.1014, 0.09266), (0.07757, -0.07757, 0.09266), (0.1014, -0.04198, 0.09266), (0.1097, 1.21e-09, 0.09266), (0.1014, 0.04198, 0.09266), (0.07757, 0.07757, 0.09266), (0.04198, 0.1014, 0.09266), (2.706e-10, 0.1097, 0.1134), (-0.04197, 0.1013, 0.1134), (-0.07755, 0.07755, 0.1134), (-0.1013, 0.04197, 0.1134), (-0.1097, -4.841e-09, 0.1134), (-0.1013, -0.04197, 0.1134), (-0.07755, -0.07755, 0.1134), (-0.04197, -0.1013, 0.1134), (-1.615e-08, -0.1097, 0.1134), (0.04197, -0.1013, 0.1134), (0.07755, -0.07755, 0.1134), (0.1013, -0.04197, 0.1134), (0.1097, 1.21e-09, 0.1134), (0.1013, 0.04197, 0.1134), (0.07755, 0.07755, 0.1134), (0.04197, 0.1013, 0.1134), (-2.8e-10, 0.1034, 0.1184), (-0.03959, 0.09557, 0.1184), (-0.07315, 0.07315, 0.1184), (-0.09557, 0.03959, 0.1184), (-0.1034, -4.481e-09, 0.1184), (-0.09557, -0.03959, 0.1184), (-0.07315, -0.07315, 0.1184), (-0.03959, -0.09557, 0.1184), (-1.585e-08, -0.1034, 0.1184), (0.03959, -0.09557, 0.1184), (0.07315, -0.07315, 0.1184), (0.09557, -0.03959, 0.1184), (0.1034, 1.257e-09, 0.1184), (0.09557, 0.03959, 0.1184), (0.07315, 0.07315, 0.1184), (0.03959, 0.09557, 0.1184)], [], [(12, 11, 27, 28), (5, 4, 20, 21), (13, 12, 28, 29), (6, 5, 21, 22), (14, 13, 29, 30), (7, 6, 22, 23), (15, 14, 30, 31), (8, 7, 23, 24), (1, 0, 16, 17), (0, 15, 31, 16), (9, 8, 24, 25), (2, 1, 17, 18), (10, 9, 25, 26), (3, 2, 18, 19), (11, 10, 26, 27), (4, 3, 19, 20), (19, 18, 34, 35), (27, 26, 42, 43), (20, 19, 35, 36), (28, 27, 43, 44), (21, 20, 36, 37), (29, 28, 44, 45), (22, 21, 37, 38), (30, 29, 45, 46), (23, 22, 38, 39), (31, 30, 46, 47), (24, 23, 39, 40), (17, 16, 32, 33), (16, 31, 47, 32), (25, 24, 40, 41), (18, 17, 33, 34), (26, 25, 41, 42), (40, 39, 55, 56), (33, 32, 48, 49), (32, 47, 63, 48), (41, 40, 56, 57), (34, 33, 49, 50), (42, 41, 57, 58), (35, 34, 50, 51), (43, 42, 58, 59), (36, 35, 51, 52), (44, 43, 59, 60), (37, 36, 52, 53), (45, 44, 60, 61), (38, 37, 53, 54), (46, 45, 61, 62), (39, 38, 54, 55), (47, 46, 62, 63), (49, 48, 63, 62, 61, 60, 59, 58, 57, 56, 55, 54, 53, 52, 51, 50), (76, 92, 91, 75), (69, 85, 84, 68), (77, 93, 92, 76), (70, 86, 85, 69), (78, 94, 93, 77), (71, 87, 86, 70), (79, 95, 94, 78), (72, 88, 87, 71), (65, 81, 80, 64), (64, 80, 95, 79), (73, 89, 88, 72), (66, 82, 81, 65), (74, 90, 89, 73), (67, 83, 82, 66), (75, 91, 90, 74), (68, 84, 83, 67), (83, 99, 98, 82), (91, 107, 106, 90), (84, 100, 99, 83), (92, 108, 107, 91), (85, 101, 100, 84), (93, 109, 108, 92), (86, 102, 101, 85), (94, 110, 109, 93), (87, 103, 102, 86), (95, 111, 110, 94), (88, 104, 103, 87), (81, 97, 96, 80), (80, 96, 111, 95), (89, 105, 104, 88), (82, 98, 97, 81), (90, 106, 105, 89), (104, 120, 119, 103), (97, 113, 112, 96), (96, 112, 127, 111), (105, 121, 120, 104), (98, 114, 113, 97), (106, 122, 121, 105), (99, 115, 114, 98), (107, 123, 122, 106), (100, 116, 115, 99), (108, 124, 123, 107), (101, 117, 116, 100), (109, 125, 124, 108), (102, 118, 117, 101), (110, 126, 125, 109), (103, 119, 118, 102), (111, 127, 126, 110), (113, 114, 115, 116, 117, 118, 119, 120, 121, 122, 123, 124, 125, 126, 127, 112), (0, 1, 65, 64), (1, 2, 66, 65), (2, 3, 67, 66), (3, 4, 68, 67), (4, 5, 69, 68), (5, 6, 70, 69), (6, 7, 71, 70), (7, 8, 72, 71), (8, 9, 73, 72), (9, 10, 74, 73), (10, 11, 75, 74), (11, 12, 76, 75), (12, 13, 77, 76), (13, 14, 78, 77), (14, 15, 79, 78), (15, 0, 64, 79)])
me_circle_001.polygons.foreach_set('use_smooth', [True] * 114)
_uv = me_circle_001.uv_layers.new(name='UVMap')
_uv.uv.foreach_set('vector', [0.0, 0.0, 0.0, 0.0, 0.0, 0.0, 0.0, 0.0, 0.0, 0.0, 0.0, 0.0, 0.0, 0.0, 0.0, 0.0, 0.0, 0.0, 0.0, 0.0, 0.0, 0.0, 0.0, 0.0, 0.0, 0.0, 0.0, 0.0, 0.0, 0.0, 0.0, 0.0, 0.0, 0.0, 0.0, 0.0, 0.0, 0.0, 0.0, 0.0, 0.0, 0.0, 0.0, 0.0, 0.0, 0.0, 0.0, 0.0, 0.0, 0.0, 0.0, 0.0, 0.0, 0.0, 0.0, 0.0, 0.0, 0.0, 0.0, 0.0, 0.0, 0.0, 0.0, 0.0, 0.0, 0.0, 0.0, 0.0, 0.0, 0.0, 0.0, 0.0, 0.0, 0.0, 0.0, 0.0, 0.0, 0.0, 0.0, 0.0, 0.0, 0.0, 0.0, 0.0, 0.0, 0.0, 0.0, 0.0, 0.0, 0.0, 0.0, 0.0, 0.0, 0.0, 0.0, 0.0, 0.0, 0.0, 0.0, 0.0, 0.0, 0.0, 0.0, 0.0, 0.0, 0.0, 0.0, 0.0, 0.0, 0.0, 0.0, 0.0, 0.0, 0.0, 0.0, 0.0, 0.0, 0.0, 0.0, 0.0, 0.0, 0.0, 0.0, 0.0, 0.0, 0.0, 0.0, 0.0, 0.0, 0.0, 0.0, 0.0, 0.0, 0.0, 0.0, 0.0, 0.0, 0.0, 0.0, 0.0, 0.0, 0.0, 0.0, 0.0, 0.0, 0.0, 0.0, 0.0, 0.0, 0.0, 0.0, 0.0, 0.0, 0.0, 0.0, 0.0, 0.0, 0.0, 0.0, 0.0, 0.0, 0.0, 0.0, 0.0, 0.0, 0.0, 0.0, 0.0, 0.0, 0.0, 0.0, 0.0, 0.0, 0.0, 0.0, 0.0, 0.0, 0.0, 0.0, 0.0, 0.0, 0.0, 0.0, 0.0, 0.0, 0.0, 0.0, 0.0, 0.0, 0.0, 0.0, 0.0, 0.0, 0.0, 0.0, 0.0, 0.0, 0.0, 0.0, 0.0, 0.0, 0.0, 0.0, 0.0, 0.0, 0.0, 0.0, 0.0, 0.0, 0.0, 0.0, 0.0, 0.0, 0.0, 0.0, 0.0, 0.0, 0.0, 0.0, 0.0, 0.0, 0.0, 0.0, 0.0, 0.0, 0.0, 0.0, 0.0, 0.0, 0.0, 0.0, 0.0, 0.0, 0.0, 0.0, 0.0, 0.0, 0.0, 0.0, 0.0, 0.0, 0.0, 0.0, 0.0, 0.0, 0.0, 0.0, 0.0, 0.0, 0.0, 0.0, 0.0, 0.0, 0.0, 0.0, 0.0, 0.0, 0.0, 0.0, 0.0, 0.0, 0.0, 0.0, 0.0, 0.0, 0.0, 0.0, 0.0, 0.0, 0.0, 0.0, 0.0, 0.0, 0.0, 0.0, 0.0, 0.0, 0.0, 0.0, 0.0, 0.0, 0.0, 0.0, 0.0, 0.0, 0.0, 0.0, 0.0, 0.0, 0.0, 0.0, 0.0, 0.0, 0.0, 0.0, 0.0, 0.0, 0.0, 0.0, 0.0, 0.0, 0.0, 0.0, 0.0, 0.0, 0.0, 0.0, 0.0, 0.0, 0.0, 0.0, 0.0, 0.0, 0.0, 0.0, 0.0, 0.0, 0.0, 0.0, 0.0, 0.0, 0.0, 0.0, 0.0, 0.0, 0.0, 0.0, 0.0, 0.0, 0.0, 0.0, 0.0, 0.0, 0.0, 0.0, 0.0, 0.0, 0.0, 0.0, 0.0, 0.0, 0.0, 0.0, 0.0, 0.0, 0.0, 0.0, 0.0, 0.0, 0.0, 0.0, 0.0, 0.0, 0.0, 0.0, 0.0, 0.0, 0.0, 0.0, 0.0, 0.0, 0.0, 0.0, 0.0, 0.0, 0.0, 0.0, 0.0, 0.0, 0.0, 0.0, 0.0, 0.0, 0.0, 0.0, 0.0, 0.0, 0.0, 0.0, 0.0, 0.0, 0.0, 0.0, 0.0, 0.0, 0.0, 0.0, 0.0, 0.0, 0.0, 0.0, 0.0, 0.0, 0.0, 0.0, 0.0, 0.0, 0.0, 0.0, 0.0, 0.0, 0.0, 0.0, 0.0, 0.0, 0.0, 0.0, 0.0, 0.0, 0.0, 0.0, 0.0, 0.0, 0.0, 0.0, 0.0, 0.0, 0.0, 0.0, 0.0, 0.0, 0.0, 0.0, 0.0, 0.0, 0.0, 0.0, 0.0, 0.0, 0.0, 0.0, 0.0, 0.0, 0.0, 0.0, 0.0, 0.0, 0.0, 0.0, 0.0, 0.0, 0.0, 0.0, 0.0, 0.0, 0.0, 0.0, 0.0, 0.0, 0.0, 0.0, 0.0, 0.0, 0.0, 0.0, 0.0, 0.0, 0.0, 0.0, 0.0, 0.0, 0.0, 0.0, 0.0, 0.0, 0.0, 0.0, 0.0, 0.0, 0.0, 0.0, 0.0, 0.0, 0.0, 0.0, 0.0, 0.0, 0.0, 0.0, 0.0, 0.0, 0.0, 0.0, 0.0, 0.0, 0.0, 0.0, 0.0, 0.0, 0.0, 0.0, 0.0, 0.0, 0.0, 0.0, 0.0, 0.0, 0.0, 0.0, 0.0, 0.0, 0.0, 0.0, 0.0, 0.0, 0.0, 0.0, 0.0, 0.0, 0.0, 0.0, 0.0, 0.0, 0.0, 0.0, 0.0, 0.0, 0.0, 0.0, 0.0, 0.0, 0.0, 0.0, 0.0, 0.0, 0.0, 0.0, 0.0, 0.0, 0.0, 0.0, 0.0, 0.0, 0.0, 0.0, 0.0, 0.0, 0.0, 0.0, 0.0, 0.0, 0.0, 0.0, 0.0, 0.0, 0.0, 0.0, 0.0, 0.0, 0.0, 0.0, 0.0, 0.0, 0.0, 0.0, 0.0, 0.0, 0.0, 0.0, 0.0, 0.0, 0.0, 0.0, 0.0, 0.0, 0.0, 0.0, 0.0, 0.0, 0.0, 0.0, 0.0, 0.0, 0.0, 0.0, 0.0, 0.0, 0.0, 0.0, 0.0, 0.0, 0.0, 0.0, 0.0, 0.0, 0.0, 0.0, 0.0, 0.0, 0.0, 0.0, 0.0, 0.0, 0.0, 0.0, 0.0, 0.0, 0.0, 0.0, 0.0, 0.0, 0.0, 0.0, 0.0, 0.0, 0.0, 0.0, 0.0, 0.0, 0.0, 0.0, 0.0, 0.0, 0.0, 0.0, 0.0, 0.0, 0.0, 0.0, 0.0, 0.0, 0.0, 0.0, 0.0, 0.0, 0.0, 0.0, 0.0, 0.0, 0.0, 0.0, 0.0, 0.0, 0.0, 0.0, 0.0, 0.0, 0.0, 0.0, 0.0, 0.0, 0.0, 0.0, 0.0, 0.0, 0.0, 0.0, 0.0, 0.0, 0.0, 0.0, 0.0, 0.0, 0.0, 0.0, 0.0, 0.0, 0.0, 0.0, 0.0, 0.0, 0.0, 0.0, 0.0, 0.0, 0.0, 0.0, 0.0, 0.0, 0.0, 0.0, 0.0, 0.0, 0.0, 0.0, 0.0, 0.0, 0.0, 0.0, 0.0, 0.0, 0.0, 0.0, 0.0, 0.0, 0.0, 0.0, 0.0, 0.0, 0.0, 0.0, 0.0, 0.0, 0.0, 0.0, 0.0, 0.0, 0.0, 0.0, 0.0, 0.0, 0.0, 0.0, 0.0, 0.0, 0.0, 0.0, 0.0, 0.0, 0.0, 0.0, 0.0, 0.0, 0.0, 0.0, 0.0, 0.0, 0.0, 0.0, 0.0, 0.0, 0.0, 0.0, 0.0, 0.0, 0.0, 0.0, 0.0, 0.0, 0.0, 0.0, 0.0, 0.0, 0.0, 0.0, 0.0, 0.0, 0.0, 0.0, 0.0, 0.0, 0.0, 0.0, 0.0, 0.0, 0.0, 0.0, 0.0, 0.0, 0.0, 0.0, 0.0, 0.0, 0.0, 0.0, 0.0, 0.0, 0.0, 0.0, 0.0, 0.0, 0.0, 0.0, 0.0, 0.0, 0.0, 0.0, 0.0, 0.0, 0.0, 0.0, 0.0, 0.0, 0.0, 0.0, 0.0, 0.0, 0.0, 0.0, 0.0, 0.0, 0.0, 0.0, 0.0, 0.0, 0.0, 0.0, 0.0, 0.0, 0.0, 0.0, 0.0, 0.0, 0.0, 0.0, 0.0, 0.0, 0.0, 0.0, 0.0, 0.0, 0.0, 0.0, 0.0, 0.0, 0.0, 0.0, 0.0, 0.0, 0.0, 0.0, 0.0, 0.0, 0.0, 0.0, 0.0, 0.0, 0.0, 0.0, 0.0, 0.0, 0.0, 0.0, 0.0, 0.0, 0.0, 0.0, 0.0, 0.0, 0.0, 0.0, 0.0, 0.0, 0.0, 0.0, 0.0, 0.0, 0.0, 0.0, 0.0, 0.0, 0.0, 0.0, 0.0, 0.0, 0.0, 0.0, 0.0, 0.0, 0.0, 0.0, 0.0, 0.0, 0.0, 0.0, 0.0, 0.0, 0.0, 0.0, 0.0, 0.0, 0.0, 0.0, 0.0, 0.0, 0.0, 0.0, 0.0, 0.0, 0.0, 0.0, 0.0, 0.0, 0.0, 0.0, 0.0, 0.0, 0.0, 0.0, 0.0, 0.0, 0.0, 0.0, 0.0, 0.0, 0.0, 0.0, 0.0, 0.0, 0.0, 0.0, 0.0, 0.0, 0.0, 0.0, 0.0, 0.0, 0.0, 0.0, 0.0, 0.0, 0.0, 0.0, 0.0, 0.0, 0.0, 0.0, 0.0, 0.0, 0.0, 0.0, 0.0, 0.0, 0.0, 0.0, 0.0, 0.0, 0.0, 0.0, 0.0, 0.0, 0.0, 0.0, 0.0, 0.0, 0.0, 0.0, 0.0, 0.0, 0.0, 0.0, 0.0, 0.0, 0.0, 0.0, 0.0, 0.0, 0.0, 0.0, 0.0, 0.0, 0.0, 0.0, 0.0, 0.0, 0.0, 0.0, 0.0, 0.0, 0.0, 0.0, 0.0, 0.0, 0.0, 0.0, 0.0, 0.0, 0.0, 0.0, 0.0])
me_circle_001.use_remesh_preserve_volume = False
me_circle_001.use_remesh_preserve_attributes = False
me_circle_001.use_mirror_vertex_groups = False
me_circle_001.update()
me_cylinder = bpy.data.meshes.new('Cylinder')
me_cylinder.from_pydata([(8.942e-10, 0.1039, -0.106), (0.0, 0.09136, 0.07669), (0.07346, 0.07346, -0.106), (0.0646, 0.0646, 0.07669), (0.1039, -4.413e-09, -0.106), (0.09136, -3.993e-09, 0.07669), (0.07346, -0.07346, -0.106), (0.0646, -0.0646, 0.07669), (-8.188e-09, -0.1039, -0.106), (-7.987e-09, -0.09136, 0.07669), (-0.07346, -0.07346, -0.106), (-0.0646, -0.0646, 0.07669), (-0.1039, 1.367e-09, -0.106), (-0.09136, 1.089e-09, 0.07669), (-0.07346, 0.07346, -0.106), (-0.0646, 0.0646, 0.07669), (9.711e-10, 0.105, 0.03213), (0.07422, 0.07422, 0.03213), (0.105, -4.449e-09, 0.03213), (0.07422, -0.07422, 0.03213), (-8.205e-09, -0.105, 0.03213), (-0.07422, -0.07422, 0.03213), (-0.105, 1.39e-09, 0.03213), (-0.07422, 0.07422, 0.03213)], [], [(16, 1, 3, 17), (17, 3, 5, 18), (18, 5, 7, 19), (19, 7, 9, 20), (20, 9, 11, 21), (21, 11, 13, 22), (3, 1, 15, 13, 11, 9, 7, 5), (22, 13, 15, 23), (23, 15, 1, 16), (0, 2, 4, 6, 8, 10, 12, 14), (14, 23, 16, 0), (12, 22, 23, 14), (10, 21, 22, 12), (8, 20, 21, 10), (6, 19, 20, 8), (4, 18, 19, 6), (2, 17, 18, 4), (0, 16, 17, 2)])
me_cylinder.polygons.foreach_set('use_smooth', [True] * 18)
_uv = me_cylinder.uv_layers.new(name='UVMap')
_uv.uv.foreach_set('vector', [1.0, 0.8781, 1.0, 1.0, 0.875, 1.0, 0.875, 0.8781, 0.875, 0.8781, 0.875, 1.0, 0.75, 1.0, 0.75, 0.8781, 0.75, 0.8781, 0.75, 1.0, 0.625, 1.0, 0.625, 0.8781, 0.625, 0.8781, 0.625, 1.0, 0.5, 1.0, 0.5, 0.8781, 0.5, 0.8781, 0.5, 1.0, 0.375, 1.0, 0.375, 0.8781, 0.375, 0.8781, 0.375, 1.0, 0.25, 1.0, 0.25, 0.8781, 0.4197, 0.4197, 0.25, 0.49, 0.08029, 0.4197, 0.01, 0.25, 0.08029, 0.08029, 0.25, 0.01, 0.4197, 0.08029, 0.49, 0.25, 0.25, 0.8781, 0.25, 1.0, 0.125, 1.0, 0.125, 0.8781, 0.125, 0.8781, 0.125, 1.0, 0.0, 1.0, 0.0, 0.8781, 0.75, 0.49, 0.9197, 0.4197, 0.99, 0.25, 0.9197, 0.08029, 0.75, 0.01, 0.5803, 0.08029, 0.51, 0.25, 0.5803, 0.4197, 0.125, 0.5, 0.125, 0.8781, 0.0, 0.8781, 0.0, 0.5, 0.25, 0.5, 0.25, 0.8781, 0.125, 0.8781, 0.125, 0.5, 0.375, 0.5, 0.375, 0.8781, 0.25, 0.8781, 0.25, 0.5, 0.5, 0.5, 0.5, 0.8781, 0.375, 0.8781, 0.375, 0.5, 0.625, 0.5, 0.625, 0.8781, 0.5, 0.8781, 0.5, 0.5, 0.75, 0.5, 0.75, 0.8781, 0.625, 0.8781, 0.625, 0.5, 0.875, 0.5, 0.875, 0.8781, 0.75, 0.8781, 0.75, 0.5, 1.0, 0.5, 1.0, 0.8781, 0.875, 0.8781, 0.875, 0.5])
me_cylinder.use_remesh_preserve_volume = False
me_cylinder.use_remesh_preserve_attributes = False
me_cylinder.use_mirror_vertex_groups = False
me_cylinder.update()
me_circle_002 = bpy.data.meshes.new('Circle.002')
me_circle_002.from_pydata([(0.0, 0.1097, 0.04235), (-0.04199, 0.1014, 0.04235), (-0.07758, 0.07758, 0.04235), (-0.1014, 0.04199, 0.04235), (-0.1097, -4.796e-09, 0.04235), (-0.1014, -0.04199, 0.04235), (-0.07758, -0.07758, 0.04235), (-0.04199, -0.1014, 0.04235), (-1.657e-08, -0.1097, 0.04235), (0.1014, -0.04199, 0.04235), (0.1097, 1.308e-09, 0.04235), (0.1014, 0.04199, 0.04235), (0.07758, 0.07758, 0.04235), (0.04199, 0.1014, 0.04235), (0.0, 0.1097, -0.09689), (-0.04199, 0.1014, -0.09689), (-0.07758, 0.07758, -0.09689), (-0.1014, 0.04199, -0.09689), (-0.1097, -4.796e-09, -0.09689), (-0.1014, -0.04199, -0.09689), (-0.07758, -0.07758, -0.09689), (-0.04199, -0.1014, -0.09689), (-1.657e-08, -0.1097, -0.09689), (0.1014, -0.04199, -0.09689), (0.1097, 1.308e-09, -0.09689), (0.1014, 0.04199, -0.09689), (0.07758, 0.07758, -0.09689), (0.04199, 0.1014, -0.09689)], [], [(12, 11, 25, 26), (7, 6, 20, 21), (13, 12, 26, 27), (8, 7, 21, 22), (1, 0, 14, 15), (0, 13, 27, 14), (2, 1, 15, 16), (3, 2, 16, 17), (4, 3, 17, 18), (10, 9, 23, 24), (5, 4, 18, 19), (11, 10, 24, 25), (6, 5, 19, 20)])
me_circle_002.polygons.foreach_set('use_smooth', [True] * 13)
_uv = me_circle_002.uv_layers.new(name='UVMap')
_uv.uv.foreach_set('vector', [0.2308, 1.0, 0.1538, 1.0, 0.1538, 9.537e-07, 0.2308, 9.537e-07, 0.9231, 1.0, 0.8462, 1.0, 0.8462, 6.258e-07, 0.9231, 4.768e-07, 0.3077, 1.0, 0.2308, 1.0, 0.2308, 9.537e-07, 0.3077, 9.537e-07, 1.0, 1.0, 0.9231, 1.0, 0.9231, 4.768e-07, 1.0, -2.98e-08, 0.4615, 1.0, 0.3846, 1.0, 0.3846, 9.537e-07, 0.4615, 9.537e-07, 0.3846, 1.0, 0.3077, 1.0, 0.3077, 9.537e-07, 0.3846, 9.537e-07, 0.5385, 1.0, 0.4615, 1.0, 0.4615, 9.537e-07, 0.5385, 9.537e-07, 0.6154, 1.0, 0.5385, 1.0, 0.5385, 9.537e-07, 0.6154, 6.258e-07, 0.6923, 1.0, 0.6154, 1.0, 0.6154, 6.258e-07, 0.6923, 6.258e-07, 0.07692, 1.0, 4.53e-08, 1.0, 1.812e-07, 6.258e-07, 0.07692, 9.537e-07, 0.7692, 1.0, 0.6923, 1.0, 0.6923, 6.258e-07, 0.7692, 6.258e-07, 0.1538, 1.0, 0.07692, 1.0, 0.07692, 9.537e-07, 0.1538, 9.537e-07, 0.8462, 1.0, 0.7692, 1.0, 0.7692, 6.258e-07, 0.8462, 6.258e-07])
me_circle_002.materials.append(mat_material)
me_circle_002.use_remesh_preserve_volume = False
me_circle_002.use_remesh_preserve_attributes = False
me_circle_002.use_mirror_vertex_groups = False
me_circle_002.update()

# ---- objects
ob_bottle = bpy.data.objects.new('Bottle', me_circle)
ob_top = bpy.data.objects.new('Top', me_circle_001)
ob_inside = bpy.data.objects.new('Inside', me_cylinder)
ob_label = bpy.data.objects.new('Label', me_circle_002)

# ---- transforms, parenting, visibility, modifiers, constraints
ob_bottle.location = (0.0, 0.0, 0.0)
ob_bottle.lineart.crease_threshold = 0.0
ob_top.parent = ob_bottle
ob_top.location = (0.0, 0.0, 0.0)
ob_top.lineart.crease_threshold = 0.0
ob_inside.parent = ob_bottle
ob_inside.location = (0.0, 0.0, 0.0)
ob_inside.lineart.crease_threshold = 0.0
ob_label.parent = ob_bottle
ob_label.location = (0.0, 0.0, 0.0)
ob_label.lineart.crease_threshold = 0.0

# ---- collection membership
scene.collection.objects.link(ob_bottle)
scene.collection.objects.link(ob_top)
scene.collection.objects.link(ob_inside)
scene.collection.objects.link(ob_label)

# ---- scene / render settings (as saved in the file)
scene.frame_start = 1; scene.frame_end = 250; scene.frame_set(1)
scene.render.engine = 'BLENDER_EEVEE_NEXT'
scene.cycles.use_denoising = False
scene.cycles.samples = 128
scene.cycles.sampling_pattern = 'TABULATED_SOBOL'
scene.cycles.use_adaptive_sampling = False
scene.cycles.use_light_tree = False
scene.view_settings.view_transform = 'Filmic'
bpy.context.view_layer.update()

# ---- added for rendering (the .blend has no active camera and no usable light): camera, sun
cam_auto = bpy.data.cameras.new('AutoCamera')
cam_auto.lens = 50.0
cam_auto.sensor_width = 36.0
cam_auto.clip_end = 1000.0
ob_auto_camera = bpy.data.objects.new('AutoCamera', cam_auto)
scene.collection.objects.link(ob_auto_camera)
ob_auto_camera.location = (0.361521, -0.433826, 0.288851)
ob_auto_camera.rotation_euler = (1.09748, -7.21219e-08, 0.694738)
scene.camera = ob_auto_camera
light_auto_sun = bpy.data.lights.new('AutoSun', 'SUN')
light_auto_sun.energy = 3.0
light_auto_sun.angle = 0.0523599
ob_auto_sun = bpy.data.objects.new('AutoSun', light_auto_sun)
scene.collection.objects.link(ob_auto_sun)
ob_auto_sun.rotation_euler = (0.872665, 0.174533, 0.523599)
bpy.context.view_layer.update()
